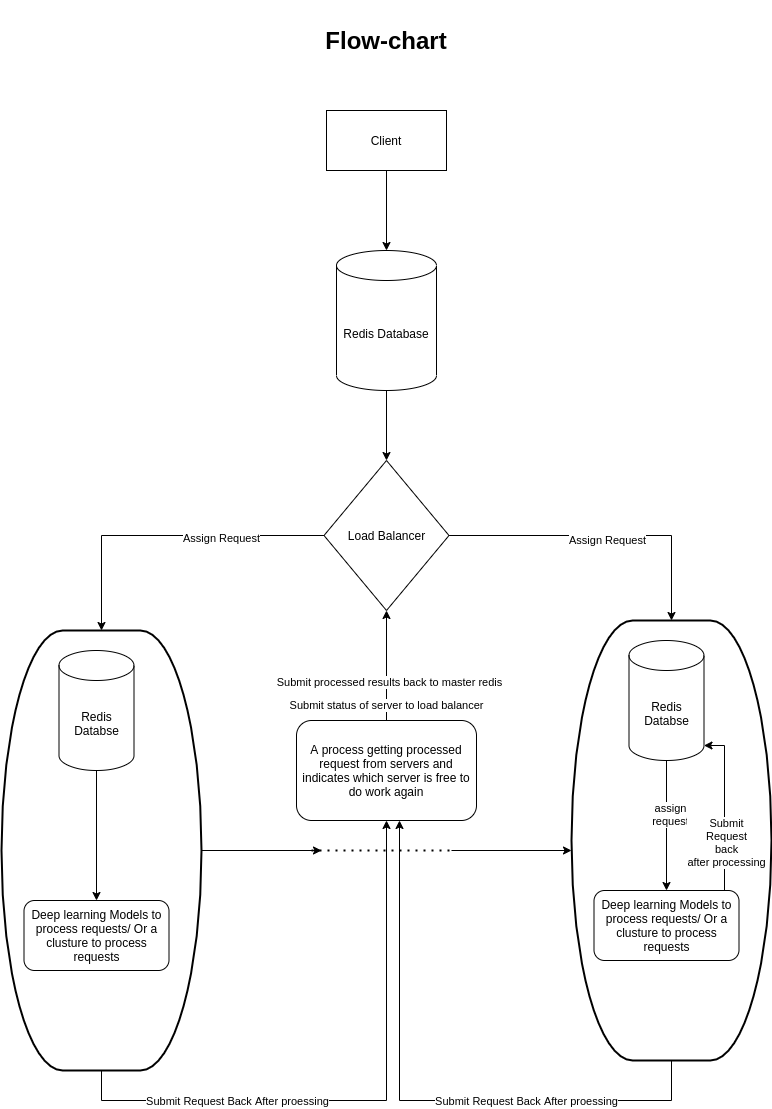

The diagram above was exported from draw.io. Its source (the exported page's mxGraphModel, read from the mxfile embedded in the PNG):
<mxGraphModel dx="1035" dy="565" grid="1" gridSize="10" guides="1" tooltips="1" connect="1" arrows="1" fold="1" page="1" pageScale="1" pageWidth="850" pageHeight="1100" math="0" shadow="0">
  <root>
    <mxCell id="0" />
    <mxCell id="1" parent="0" />
    <mxCell id="stMGVXoOD2q5HTk2o5ul-6" style="edgeStyle=orthogonalEdgeStyle;rounded=0;orthogonalLoop=1;jettySize=auto;html=1;" edge="1" parent="1" source="stMGVXoOD2q5HTk2o5ul-2" target="stMGVXoOD2q5HTk2o5ul-5">
      <mxGeometry relative="1" as="geometry" />
    </mxCell>
    <mxCell id="stMGVXoOD2q5HTk2o5ul-2" value="Client" style="rounded=0;whiteSpace=wrap;html=1;" vertex="1" parent="1">
      <mxGeometry x="360" y="150" width="120" height="60" as="geometry" />
    </mxCell>
    <mxCell id="stMGVXoOD2q5HTk2o5ul-3" value="&lt;h1&gt;Flow-chart&lt;/h1&gt;" style="text;html=1;strokeColor=none;fillColor=none;align=center;verticalAlign=middle;whiteSpace=wrap;rounded=0;" vertex="1" parent="1">
      <mxGeometry x="230" y="40" width="380" height="80" as="geometry" />
    </mxCell>
    <mxCell id="stMGVXoOD2q5HTk2o5ul-29" style="edgeStyle=orthogonalEdgeStyle;rounded=0;orthogonalLoop=1;jettySize=auto;html=1;" edge="1" parent="1" source="stMGVXoOD2q5HTk2o5ul-5" target="stMGVXoOD2q5HTk2o5ul-28">
      <mxGeometry relative="1" as="geometry" />
    </mxCell>
    <mxCell id="stMGVXoOD2q5HTk2o5ul-5" value="Redis Database" style="shape=cylinder3;whiteSpace=wrap;html=1;boundedLbl=1;backgroundOutline=1;size=15;" vertex="1" parent="1">
      <mxGeometry x="370" y="290" width="100" height="140" as="geometry" />
    </mxCell>
    <mxCell id="stMGVXoOD2q5HTk2o5ul-24" style="edgeStyle=orthogonalEdgeStyle;rounded=0;orthogonalLoop=1;jettySize=auto;html=1;" edge="1" parent="1" source="stMGVXoOD2q5HTk2o5ul-9">
      <mxGeometry relative="1" as="geometry">
        <mxPoint x="355" y="890" as="targetPoint" />
      </mxGeometry>
    </mxCell>
    <mxCell id="stMGVXoOD2q5HTk2o5ul-44" style="edgeStyle=orthogonalEdgeStyle;rounded=0;orthogonalLoop=1;jettySize=auto;html=1;entryX=0.5;entryY=1;entryDx=0;entryDy=0;" edge="1" parent="1" source="stMGVXoOD2q5HTk2o5ul-9" target="stMGVXoOD2q5HTk2o5ul-42">
      <mxGeometry relative="1" as="geometry">
        <Array as="points">
          <mxPoint x="135" y="1140" />
          <mxPoint x="420" y="1140" />
        </Array>
      </mxGeometry>
    </mxCell>
    <mxCell id="stMGVXoOD2q5HTk2o5ul-9" value="" style="strokeWidth=2;html=1;shape=mxgraph.flowchart.terminator;whiteSpace=wrap;" vertex="1" parent="1">
      <mxGeometry x="35" y="670" width="200" height="440" as="geometry" />
    </mxCell>
    <mxCell id="stMGVXoOD2q5HTk2o5ul-13" style="edgeStyle=orthogonalEdgeStyle;rounded=0;orthogonalLoop=1;jettySize=auto;html=1;" edge="1" parent="1" source="stMGVXoOD2q5HTk2o5ul-10" target="stMGVXoOD2q5HTk2o5ul-11">
      <mxGeometry relative="1" as="geometry" />
    </mxCell>
    <mxCell id="stMGVXoOD2q5HTk2o5ul-10" value="Redis Databse" style="shape=cylinder3;whiteSpace=wrap;html=1;boundedLbl=1;backgroundOutline=1;size=15;" vertex="1" parent="1">
      <mxGeometry x="92.5" y="690" width="75" height="120" as="geometry" />
    </mxCell>
    <mxCell id="stMGVXoOD2q5HTk2o5ul-11" value="Deep learning Models to process requests/ Or a clusture to process requests" style="rounded=1;whiteSpace=wrap;html=1;" vertex="1" parent="1">
      <mxGeometry x="57.5" y="940" width="145" height="70" as="geometry" />
    </mxCell>
    <mxCell id="stMGVXoOD2q5HTk2o5ul-45" style="edgeStyle=orthogonalEdgeStyle;rounded=0;orthogonalLoop=1;jettySize=auto;html=1;" edge="1" parent="1" source="stMGVXoOD2q5HTk2o5ul-18" target="stMGVXoOD2q5HTk2o5ul-42">
      <mxGeometry relative="1" as="geometry">
        <mxPoint x="433" y="863" as="targetPoint" />
        <Array as="points">
          <mxPoint x="705" y="1140" />
          <mxPoint x="433" y="1140" />
        </Array>
      </mxGeometry>
    </mxCell>
    <mxCell id="stMGVXoOD2q5HTk2o5ul-46" value="Submit Request Back After proessing" style="edgeLabel;html=1;align=center;verticalAlign=middle;resizable=0;points=[];" vertex="1" connectable="0" parent="stMGVXoOD2q5HTk2o5ul-45">
      <mxGeometry x="-0.2394" y="2" relative="1" as="geometry">
        <mxPoint x="39" y="-2" as="offset" />
      </mxGeometry>
    </mxCell>
    <mxCell id="stMGVXoOD2q5HTk2o5ul-18" value="" style="strokeWidth=2;html=1;shape=mxgraph.flowchart.terminator;whiteSpace=wrap;" vertex="1" parent="1">
      <mxGeometry x="605" y="660" width="200" height="440" as="geometry" />
    </mxCell>
    <mxCell id="stMGVXoOD2q5HTk2o5ul-19" style="edgeStyle=orthogonalEdgeStyle;rounded=0;orthogonalLoop=1;jettySize=auto;html=1;" edge="1" parent="1" source="stMGVXoOD2q5HTk2o5ul-20" target="stMGVXoOD2q5HTk2o5ul-21">
      <mxGeometry relative="1" as="geometry" />
    </mxCell>
    <mxCell id="stMGVXoOD2q5HTk2o5ul-32" value="assign&lt;br&gt;request" style="edgeLabel;html=1;align=center;verticalAlign=middle;resizable=0;points=[];" vertex="1" connectable="0" parent="stMGVXoOD2q5HTk2o5ul-19">
      <mxGeometry x="-0.1846" y="3" relative="1" as="geometry">
        <mxPoint as="offset" />
      </mxGeometry>
    </mxCell>
    <mxCell id="stMGVXoOD2q5HTk2o5ul-20" value="Redis Databse" style="shape=cylinder3;whiteSpace=wrap;html=1;boundedLbl=1;backgroundOutline=1;size=15;" vertex="1" parent="1">
      <mxGeometry x="662.5" y="680" width="75" height="120" as="geometry" />
    </mxCell>
    <mxCell id="stMGVXoOD2q5HTk2o5ul-33" style="edgeStyle=orthogonalEdgeStyle;rounded=0;orthogonalLoop=1;jettySize=auto;html=1;entryX=1;entryY=1;entryDx=0;entryDy=-15;entryPerimeter=0;" edge="1" parent="1" source="stMGVXoOD2q5HTk2o5ul-21" target="stMGVXoOD2q5HTk2o5ul-20">
      <mxGeometry relative="1" as="geometry">
        <Array as="points">
          <mxPoint x="758" y="785" />
        </Array>
      </mxGeometry>
    </mxCell>
    <mxCell id="stMGVXoOD2q5HTk2o5ul-34" value="Submit&lt;br&gt;Request&lt;br&gt;back&lt;br&gt;after processing" style="edgeLabel;html=1;align=center;verticalAlign=middle;resizable=0;points=[];" vertex="1" connectable="0" parent="stMGVXoOD2q5HTk2o5ul-33">
      <mxGeometry x="-0.4079" y="-1" relative="1" as="geometry">
        <mxPoint as="offset" />
      </mxGeometry>
    </mxCell>
    <mxCell id="stMGVXoOD2q5HTk2o5ul-21" value="Deep learning Models to process requests/ Or a clusture to process requests" style="rounded=1;whiteSpace=wrap;html=1;" vertex="1" parent="1">
      <mxGeometry x="627.5" y="930" width="145" height="70" as="geometry" />
    </mxCell>
    <mxCell id="stMGVXoOD2q5HTk2o5ul-22" value="" style="endArrow=none;dashed=1;html=1;dashPattern=1 3;strokeWidth=2;" edge="1" parent="1">
      <mxGeometry width="50" height="50" relative="1" as="geometry">
        <mxPoint x="345" y="890" as="sourcePoint" />
        <mxPoint x="485" y="890" as="targetPoint" />
        <Array as="points">
          <mxPoint x="415" y="890" />
        </Array>
      </mxGeometry>
    </mxCell>
    <mxCell id="stMGVXoOD2q5HTk2o5ul-25" value="" style="endArrow=classic;html=1;" edge="1" parent="1">
      <mxGeometry width="50" height="50" relative="1" as="geometry">
        <mxPoint x="485" y="890" as="sourcePoint" />
        <mxPoint x="605" y="890" as="targetPoint" />
      </mxGeometry>
    </mxCell>
    <mxCell id="stMGVXoOD2q5HTk2o5ul-30" style="edgeStyle=orthogonalEdgeStyle;rounded=0;orthogonalLoop=1;jettySize=auto;html=1;" edge="1" parent="1" source="stMGVXoOD2q5HTk2o5ul-28" target="stMGVXoOD2q5HTk2o5ul-18">
      <mxGeometry relative="1" as="geometry" />
    </mxCell>
    <mxCell id="stMGVXoOD2q5HTk2o5ul-35" value="Assign Request" style="edgeLabel;html=1;align=center;verticalAlign=middle;resizable=0;points=[];" vertex="1" connectable="0" parent="stMGVXoOD2q5HTk2o5ul-30">
      <mxGeometry x="0.0244" y="-4" relative="1" as="geometry">
        <mxPoint as="offset" />
      </mxGeometry>
    </mxCell>
    <mxCell id="stMGVXoOD2q5HTk2o5ul-31" style="edgeStyle=orthogonalEdgeStyle;rounded=0;orthogonalLoop=1;jettySize=auto;html=1;" edge="1" parent="1" source="stMGVXoOD2q5HTk2o5ul-28" target="stMGVXoOD2q5HTk2o5ul-9">
      <mxGeometry relative="1" as="geometry" />
    </mxCell>
    <mxCell id="stMGVXoOD2q5HTk2o5ul-28" value="Load Balancer" style="rhombus;whiteSpace=wrap;html=1;" vertex="1" parent="1">
      <mxGeometry x="357.5" y="500" width="125" height="150" as="geometry" />
    </mxCell>
    <mxCell id="stMGVXoOD2q5HTk2o5ul-36" value="Assign Request" style="edgeLabel;html=1;align=center;verticalAlign=middle;resizable=0;points=[];" vertex="1" connectable="0" parent="1">
      <mxGeometry x="650.5" y="589" as="geometry">
        <mxPoint x="-396" y="-12" as="offset" />
      </mxGeometry>
    </mxCell>
    <mxCell id="stMGVXoOD2q5HTk2o5ul-41" value="Submit Request Back After proessing" style="edgeLabel;html=1;align=center;verticalAlign=middle;resizable=0;points=[];" vertex="1" connectable="0" parent="1">
      <mxGeometry x="270" y="1140" as="geometry" />
    </mxCell>
    <mxCell id="stMGVXoOD2q5HTk2o5ul-47" style="edgeStyle=orthogonalEdgeStyle;rounded=0;orthogonalLoop=1;jettySize=auto;html=1;" edge="1" parent="1" source="stMGVXoOD2q5HTk2o5ul-42" target="stMGVXoOD2q5HTk2o5ul-28">
      <mxGeometry relative="1" as="geometry" />
    </mxCell>
    <mxCell id="stMGVXoOD2q5HTk2o5ul-48" value="Submit processed results back to master redis" style="edgeLabel;html=1;align=center;verticalAlign=middle;resizable=0;points=[];" vertex="1" connectable="0" parent="stMGVXoOD2q5HTk2o5ul-47">
      <mxGeometry x="-0.2909" y="-2" relative="1" as="geometry">
        <mxPoint as="offset" />
      </mxGeometry>
    </mxCell>
    <mxCell id="stMGVXoOD2q5HTk2o5ul-49" value="Submit status of server to load balancer" style="edgeLabel;html=1;align=center;verticalAlign=middle;resizable=0;points=[];" vertex="1" connectable="0" parent="stMGVXoOD2q5HTk2o5ul-47">
      <mxGeometry x="-0.7091" y="1" relative="1" as="geometry">
        <mxPoint as="offset" />
      </mxGeometry>
    </mxCell>
    <mxCell id="stMGVXoOD2q5HTk2o5ul-42" value="A process getting processed request from servers and indicates which server is free to do work again" style="rounded=1;whiteSpace=wrap;html=1;" vertex="1" parent="1">
      <mxGeometry x="330" y="760" width="180" height="100" as="geometry" />
    </mxCell>
  </root>
</mxGraphModel>